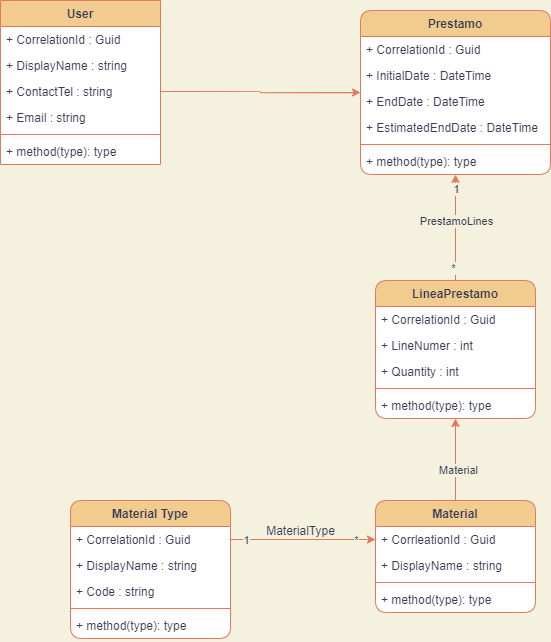

The diagram above was exported from draw.io. Its source (the exported page's mxGraphModel, read from the mxfile embedded in the PNG):
<mxGraphModel dx="1422" dy="865" grid="1" gridSize="10" guides="1" tooltips="1" connect="1" arrows="1" fold="1" page="1" pageScale="1" pageWidth="827" pageHeight="1169" background="#F4F1DE" math="0" shadow="0">
  <root>
    <mxCell id="WIyWlLk6GJQsqaUBKTNV-0" />
    <mxCell id="WIyWlLk6GJQsqaUBKTNV-1" parent="WIyWlLk6GJQsqaUBKTNV-0" />
    <mxCell id="fr9r53xKupvtK7GoancV-0" value="Material Type" style="swimlane;fontStyle=1;align=center;verticalAlign=top;childLayout=stackLayout;horizontal=1;startSize=26;horizontalStack=0;resizeParent=1;resizeParentMax=0;resizeLast=0;collapsible=1;marginBottom=0;rounded=1;fillColor=#F2CC8F;strokeColor=#E07A5F;fontColor=#393C56;swimlaneFillColor=#FFFFFF;gradientDirection=north;" parent="WIyWlLk6GJQsqaUBKTNV-1" vertex="1">
      <mxGeometry x="220" y="580" width="160" height="138" as="geometry">
        <mxRectangle x="40" y="500" width="110" height="26" as="alternateBounds" />
      </mxGeometry>
    </mxCell>
    <mxCell id="fr9r53xKupvtK7GoancV-1" value="+ CorrelationId : Guid" style="text;strokeColor=none;fillColor=none;align=left;verticalAlign=top;spacingLeft=4;spacingRight=4;overflow=hidden;rotatable=0;points=[[0,0.5],[1,0.5]];portConstraint=eastwest;rounded=1;fontColor=#393C56;labelBorderColor=none;labelBackgroundColor=none;" parent="fr9r53xKupvtK7GoancV-0" vertex="1">
      <mxGeometry y="26" width="160" height="26" as="geometry" />
    </mxCell>
    <mxCell id="fr9r53xKupvtK7GoancV-5" value="+ DisplayName : string" style="text;strokeColor=none;fillColor=none;align=left;verticalAlign=top;spacingLeft=4;spacingRight=4;overflow=hidden;rotatable=0;points=[[0,0.5],[1,0.5]];portConstraint=eastwest;rounded=1;fontColor=#393C56;" parent="fr9r53xKupvtK7GoancV-0" vertex="1">
      <mxGeometry y="52" width="160" height="26" as="geometry" />
    </mxCell>
    <mxCell id="fr9r53xKupvtK7GoancV-6" value="+ Code : string" style="text;strokeColor=none;fillColor=none;align=left;verticalAlign=top;spacingLeft=4;spacingRight=4;overflow=hidden;rotatable=0;points=[[0,0.5],[1,0.5]];portConstraint=eastwest;rounded=1;fontColor=#393C56;" parent="fr9r53xKupvtK7GoancV-0" vertex="1">
      <mxGeometry y="78" width="160" height="26" as="geometry" />
    </mxCell>
    <mxCell id="fr9r53xKupvtK7GoancV-2" value="" style="line;strokeWidth=1;fillColor=none;align=left;verticalAlign=middle;spacingTop=-1;spacingLeft=3;spacingRight=3;rotatable=0;labelPosition=right;points=[];portConstraint=eastwest;rounded=1;labelBackgroundColor=#F4F1DE;strokeColor=#E07A5F;fontColor=#393C56;" parent="fr9r53xKupvtK7GoancV-0" vertex="1">
      <mxGeometry y="104" width="160" height="8" as="geometry" />
    </mxCell>
    <mxCell id="fr9r53xKupvtK7GoancV-3" value="+ method(type): type" style="text;strokeColor=none;fillColor=none;align=left;verticalAlign=top;spacingLeft=4;spacingRight=4;overflow=hidden;rotatable=0;points=[[0,0.5],[1,0.5]];portConstraint=eastwest;rounded=1;fontColor=#393C56;" parent="fr9r53xKupvtK7GoancV-0" vertex="1">
      <mxGeometry y="112" width="160" height="26" as="geometry" />
    </mxCell>
    <mxCell id="fr9r53xKupvtK7GoancV-35" style="edgeStyle=orthogonalEdgeStyle;curved=1;rounded=1;sketch=0;orthogonalLoop=1;jettySize=auto;html=1;exitX=0.5;exitY=0;exitDx=0;exitDy=0;fontColor=#393C56;strokeColor=#E07A5F;labelBackgroundColor=#F4F1DE;" parent="WIyWlLk6GJQsqaUBKTNV-1" source="fr9r53xKupvtK7GoancV-11" target="fr9r53xKupvtK7GoancV-29" edge="1">
      <mxGeometry relative="1" as="geometry" />
    </mxCell>
    <mxCell id="fr9r53xKupvtK7GoancV-36" value="Material" style="edgeLabel;html=1;align=center;verticalAlign=middle;resizable=0;points=[];fontColor=#393C56;labelBackgroundColor=#F4F1DE;" parent="fr9r53xKupvtK7GoancV-35" vertex="1" connectable="0">
      <mxGeometry x="-0.2439" y="-2" relative="1" as="geometry">
        <mxPoint as="offset" />
      </mxGeometry>
    </mxCell>
    <mxCell id="fr9r53xKupvtK7GoancV-11" value="Material" style="swimlane;fontStyle=1;align=center;verticalAlign=top;childLayout=stackLayout;horizontal=1;startSize=26;horizontalStack=0;resizeParent=1;resizeParentMax=0;resizeLast=0;collapsible=1;marginBottom=0;rounded=1;sketch=0;fontColor=#393C56;strokeColor=#E07A5F;fillColor=#F2CC8F;swimlaneFillColor=default;" parent="WIyWlLk6GJQsqaUBKTNV-1" vertex="1">
      <mxGeometry x="525" y="580" width="160" height="112" as="geometry">
        <mxRectangle x="330" y="500" width="80" height="26" as="alternateBounds" />
      </mxGeometry>
    </mxCell>
    <mxCell id="fr9r53xKupvtK7GoancV-12" value="+ CorrleationId : Guid" style="text;strokeColor=none;fillColor=none;align=left;verticalAlign=top;spacingLeft=4;spacingRight=4;overflow=hidden;rotatable=0;points=[[0,0.5],[1,0.5]];portConstraint=eastwest;rounded=1;sketch=0;fontColor=#393C56;" parent="fr9r53xKupvtK7GoancV-11" vertex="1">
      <mxGeometry y="26" width="160" height="26" as="geometry" />
    </mxCell>
    <mxCell id="fr9r53xKupvtK7GoancV-15" value="+ DisplayName : string" style="text;strokeColor=none;fillColor=none;align=left;verticalAlign=top;spacingLeft=4;spacingRight=4;overflow=hidden;rotatable=0;points=[[0,0.5],[1,0.5]];portConstraint=eastwest;rounded=1;sketch=0;fontColor=#393C56;" parent="fr9r53xKupvtK7GoancV-11" vertex="1">
      <mxGeometry y="52" width="160" height="26" as="geometry" />
    </mxCell>
    <mxCell id="fr9r53xKupvtK7GoancV-13" value="" style="line;strokeWidth=1;fillColor=none;align=left;verticalAlign=middle;spacingTop=-1;spacingLeft=3;spacingRight=3;rotatable=0;labelPosition=right;points=[];portConstraint=eastwest;rounded=1;sketch=0;fontColor=#393C56;labelBackgroundColor=#F4F1DE;strokeColor=#E07A5F;" parent="fr9r53xKupvtK7GoancV-11" vertex="1">
      <mxGeometry y="78" width="160" height="8" as="geometry" />
    </mxCell>
    <mxCell id="fr9r53xKupvtK7GoancV-14" value="+ method(type): type" style="text;strokeColor=none;fillColor=none;align=left;verticalAlign=top;spacingLeft=4;spacingRight=4;overflow=hidden;rotatable=0;points=[[0,0.5],[1,0.5]];portConstraint=eastwest;rounded=1;sketch=0;fontColor=#393C56;" parent="fr9r53xKupvtK7GoancV-11" vertex="1">
      <mxGeometry y="86" width="160" height="26" as="geometry" />
    </mxCell>
    <mxCell id="fr9r53xKupvtK7GoancV-16" style="edgeStyle=orthogonalEdgeStyle;curved=1;rounded=1;sketch=0;orthogonalLoop=1;jettySize=auto;html=1;exitX=1;exitY=0.5;exitDx=0;exitDy=0;entryX=0;entryY=0.5;entryDx=0;entryDy=0;fontFamily=Helvetica;fontSize=12;fontColor=#393C56;startSize=26;strokeColor=#E07A5F;labelBackgroundColor=#F4F1DE;" parent="WIyWlLk6GJQsqaUBKTNV-1" source="fr9r53xKupvtK7GoancV-1" target="fr9r53xKupvtK7GoancV-12" edge="1">
      <mxGeometry relative="1" as="geometry" />
    </mxCell>
    <mxCell id="fr9r53xKupvtK7GoancV-17" value="MaterialType" style="edgeLabel;html=1;align=center;verticalAlign=middle;resizable=0;points=[];fontSize=12;fontFamily=Helvetica;fontColor=#393C56;labelBackgroundColor=#F4F1DE;rounded=1;" parent="fr9r53xKupvtK7GoancV-16" vertex="1" connectable="0">
      <mxGeometry x="-0.2727" relative="1" as="geometry">
        <mxPoint x="16" y="-9" as="offset" />
      </mxGeometry>
    </mxCell>
    <mxCell id="fr9r53xKupvtK7GoancV-42" value="1" style="edgeLabel;html=1;align=center;verticalAlign=middle;resizable=0;points=[];fontColor=#393C56;labelBackgroundColor=#F4F1DE;" parent="fr9r53xKupvtK7GoancV-16" vertex="1" connectable="0">
      <mxGeometry x="-0.7931" relative="1" as="geometry">
        <mxPoint as="offset" />
      </mxGeometry>
    </mxCell>
    <mxCell id="fr9r53xKupvtK7GoancV-43" value="*" style="edgeLabel;html=1;align=center;verticalAlign=middle;resizable=0;points=[];fontColor=#393C56;labelBackgroundColor=#F4F1DE;" parent="fr9r53xKupvtK7GoancV-16" vertex="1" connectable="0">
      <mxGeometry x="0.7241" relative="1" as="geometry">
        <mxPoint as="offset" />
      </mxGeometry>
    </mxCell>
    <mxCell id="fr9r53xKupvtK7GoancV-22" value="Prestamo" style="swimlane;fontStyle=1;align=center;verticalAlign=top;childLayout=stackLayout;horizontal=1;startSize=26;horizontalStack=0;resizeParent=1;resizeParentMax=0;resizeLast=0;collapsible=1;marginBottom=0;rounded=1;labelBackgroundColor=none;labelBorderColor=none;fontFamily=Helvetica;fontSize=12;fontColor=#393C56;strokeColor=#E07A5F;fillColor=#F2CC8F;gradientDirection=north;html=0;swimlaneFillColor=default;" parent="WIyWlLk6GJQsqaUBKTNV-1" vertex="1">
      <mxGeometry x="510" y="90" width="190" height="164" as="geometry" />
    </mxCell>
    <mxCell id="fr9r53xKupvtK7GoancV-23" value="+ CorrelationId : Guid" style="text;align=left;verticalAlign=top;spacingLeft=4;spacingRight=4;overflow=hidden;rotatable=0;points=[[0,0.5],[1,0.5]];portConstraint=eastwest;rounded=1;labelBackgroundColor=none;labelBorderColor=none;fontFamily=Helvetica;fontSize=12;startSize=26;html=0;fontColor=#393C56;" parent="fr9r53xKupvtK7GoancV-22" vertex="1">
      <mxGeometry y="26" width="190" height="26" as="geometry" />
    </mxCell>
    <mxCell id="fr9r53xKupvtK7GoancV-26" value="+ InitialDate : DateTime" style="text;align=left;verticalAlign=top;spacingLeft=4;spacingRight=4;overflow=hidden;rotatable=0;points=[[0,0.5],[1,0.5]];portConstraint=eastwest;rounded=1;labelBackgroundColor=none;labelBorderColor=none;fontFamily=Helvetica;fontSize=12;startSize=26;html=0;fontColor=#393C56;" parent="fr9r53xKupvtK7GoancV-22" vertex="1">
      <mxGeometry y="52" width="190" height="26" as="geometry" />
    </mxCell>
    <mxCell id="fr9r53xKupvtK7GoancV-27" value="+ EndDate : DateTime" style="text;align=left;verticalAlign=top;spacingLeft=4;spacingRight=4;overflow=hidden;rotatable=0;points=[[0,0.5],[1,0.5]];portConstraint=eastwest;rounded=1;labelBackgroundColor=none;labelBorderColor=none;fontFamily=Helvetica;fontSize=12;startSize=26;html=0;fontColor=#393C56;" parent="fr9r53xKupvtK7GoancV-22" vertex="1">
      <mxGeometry y="78" width="190" height="26" as="geometry" />
    </mxCell>
    <mxCell id="fr9r53xKupvtK7GoancV-28" value="+ EstimatedEndDate : DateTime" style="text;align=left;verticalAlign=top;spacingLeft=4;spacingRight=4;overflow=hidden;rotatable=0;points=[[0,0.5],[1,0.5]];portConstraint=eastwest;rounded=1;labelBackgroundColor=none;labelBorderColor=none;fontFamily=Helvetica;fontSize=12;startSize=26;html=0;fontColor=#393C56;" parent="fr9r53xKupvtK7GoancV-22" vertex="1">
      <mxGeometry y="104" width="190" height="26" as="geometry" />
    </mxCell>
    <mxCell id="fr9r53xKupvtK7GoancV-24" value="" style="line;strokeWidth=1;fillColor=none;align=left;verticalAlign=middle;spacingTop=-1;spacingLeft=3;spacingRight=3;rotatable=0;labelPosition=right;points=[];portConstraint=eastwest;rounded=1;labelBackgroundColor=none;labelBorderColor=none;fontFamily=Helvetica;fontSize=12;fontColor=#393C56;startSize=26;html=0;strokeColor=#E07A5F;" parent="fr9r53xKupvtK7GoancV-22" vertex="1">
      <mxGeometry y="130" width="190" height="8" as="geometry" />
    </mxCell>
    <mxCell id="fr9r53xKupvtK7GoancV-25" value="+ method(type): type" style="text;strokeColor=none;fillColor=none;align=left;verticalAlign=top;spacingLeft=4;spacingRight=4;overflow=hidden;rotatable=0;points=[[0,0.5],[1,0.5]];portConstraint=eastwest;rounded=1;labelBackgroundColor=none;labelBorderColor=none;fontFamily=Helvetica;fontSize=12;fontColor=#393C56;startSize=26;html=0;" parent="fr9r53xKupvtK7GoancV-22" vertex="1">
      <mxGeometry y="138" width="190" height="26" as="geometry" />
    </mxCell>
    <mxCell id="fr9r53xKupvtK7GoancV-38" style="edgeStyle=orthogonalEdgeStyle;curved=1;rounded=1;sketch=0;orthogonalLoop=1;jettySize=auto;html=1;exitX=0.5;exitY=0;exitDx=0;exitDy=0;fontColor=#393C56;strokeColor=#E07A5F;labelBackgroundColor=#F4F1DE;" parent="WIyWlLk6GJQsqaUBKTNV-1" source="fr9r53xKupvtK7GoancV-29" target="fr9r53xKupvtK7GoancV-22" edge="1">
      <mxGeometry relative="1" as="geometry" />
    </mxCell>
    <mxCell id="fr9r53xKupvtK7GoancV-39" value="PrestamoLines" style="edgeLabel;html=1;align=center;verticalAlign=middle;resizable=0;points=[];fontColor=#393C56;labelBackgroundColor=#F4F1DE;" parent="fr9r53xKupvtK7GoancV-38" vertex="1" connectable="0">
      <mxGeometry x="0.3208" y="1" relative="1" as="geometry">
        <mxPoint x="1" y="10" as="offset" />
      </mxGeometry>
    </mxCell>
    <mxCell id="fr9r53xKupvtK7GoancV-40" value="1" style="edgeLabel;html=1;align=center;verticalAlign=middle;resizable=0;points=[];fontColor=#393C56;labelBackgroundColor=#F4F1DE;" parent="fr9r53xKupvtK7GoancV-38" vertex="1" connectable="0">
      <mxGeometry x="0.7358" relative="1" as="geometry">
        <mxPoint as="offset" />
      </mxGeometry>
    </mxCell>
    <mxCell id="fr9r53xKupvtK7GoancV-41" value="*" style="edgeLabel;html=1;align=center;verticalAlign=middle;resizable=0;points=[];fontColor=#393C56;labelBackgroundColor=#F4F1DE;" parent="fr9r53xKupvtK7GoancV-38" vertex="1" connectable="0">
      <mxGeometry x="-0.7547" y="3" relative="1" as="geometry">
        <mxPoint as="offset" />
      </mxGeometry>
    </mxCell>
    <mxCell id="fr9r53xKupvtK7GoancV-29" value="LineaPrestamo" style="swimlane;fontStyle=1;align=center;verticalAlign=top;childLayout=stackLayout;horizontal=1;startSize=26;horizontalStack=0;resizeParent=1;resizeParentMax=0;resizeLast=0;collapsible=1;marginBottom=0;rounded=1;labelBackgroundColor=none;labelBorderColor=none;fontFamily=Helvetica;fontSize=12;fontColor=#393C56;strokeColor=#E07A5F;fillColor=#F2CC8F;gradientDirection=north;html=0;swimlaneFillColor=default;" parent="WIyWlLk6GJQsqaUBKTNV-1" vertex="1">
      <mxGeometry x="525" y="360" width="160" height="138" as="geometry" />
    </mxCell>
    <mxCell id="fr9r53xKupvtK7GoancV-30" value="+ CorrelationId : Guid" style="text;strokeColor=none;fillColor=none;align=left;verticalAlign=top;spacingLeft=4;spacingRight=4;overflow=hidden;rotatable=0;points=[[0,0.5],[1,0.5]];portConstraint=eastwest;rounded=1;labelBackgroundColor=none;labelBorderColor=none;fontFamily=Helvetica;fontSize=12;fontColor=#393C56;startSize=26;html=0;" parent="fr9r53xKupvtK7GoancV-29" vertex="1">
      <mxGeometry y="26" width="160" height="26" as="geometry" />
    </mxCell>
    <mxCell id="fr9r53xKupvtK7GoancV-33" value="+ LineNumer : int" style="text;strokeColor=none;fillColor=none;align=left;verticalAlign=top;spacingLeft=4;spacingRight=4;overflow=hidden;rotatable=0;points=[[0,0.5],[1,0.5]];portConstraint=eastwest;rounded=1;labelBackgroundColor=none;labelBorderColor=none;fontFamily=Helvetica;fontSize=12;fontColor=#393C56;startSize=26;html=0;" parent="fr9r53xKupvtK7GoancV-29" vertex="1">
      <mxGeometry y="52" width="160" height="26" as="geometry" />
    </mxCell>
    <mxCell id="fr9r53xKupvtK7GoancV-34" value="+ Quantity : int" style="text;strokeColor=none;fillColor=none;align=left;verticalAlign=top;spacingLeft=4;spacingRight=4;overflow=hidden;rotatable=0;points=[[0,0.5],[1,0.5]];portConstraint=eastwest;rounded=1;labelBackgroundColor=none;labelBorderColor=none;fontFamily=Helvetica;fontSize=12;fontColor=#393C56;startSize=26;html=0;" parent="fr9r53xKupvtK7GoancV-29" vertex="1">
      <mxGeometry y="78" width="160" height="26" as="geometry" />
    </mxCell>
    <mxCell id="fr9r53xKupvtK7GoancV-31" value="" style="line;strokeWidth=1;fillColor=none;align=left;verticalAlign=middle;spacingTop=-1;spacingLeft=3;spacingRight=3;rotatable=0;labelPosition=right;points=[];portConstraint=eastwest;rounded=1;labelBackgroundColor=none;labelBorderColor=none;fontFamily=Helvetica;fontSize=12;fontColor=#393C56;startSize=26;html=0;strokeColor=#E07A5F;" parent="fr9r53xKupvtK7GoancV-29" vertex="1">
      <mxGeometry y="104" width="160" height="8" as="geometry" />
    </mxCell>
    <mxCell id="fr9r53xKupvtK7GoancV-32" value="+ method(type): type" style="text;strokeColor=none;fillColor=none;align=left;verticalAlign=top;spacingLeft=4;spacingRight=4;overflow=hidden;rotatable=0;points=[[0,0.5],[1,0.5]];portConstraint=eastwest;rounded=1;labelBackgroundColor=none;labelBorderColor=none;fontFamily=Helvetica;fontSize=12;fontColor=#393C56;startSize=26;html=0;" parent="fr9r53xKupvtK7GoancV-29" vertex="1">
      <mxGeometry y="112" width="160" height="26" as="geometry" />
    </mxCell>
    <mxCell id="fiZDB0PAxwmxy3dUTUrU-0" value="User" style="swimlane;fontStyle=1;align=center;verticalAlign=top;childLayout=stackLayout;horizontal=1;startSize=26;horizontalStack=0;resizeParent=1;resizeParentMax=0;resizeLast=0;collapsible=1;marginBottom=0;fillColor=#F2CC8F;strokeColor=#E07A5F;fontColor=#393C56;swimlaneFillColor=default;" parent="WIyWlLk6GJQsqaUBKTNV-1" vertex="1">
      <mxGeometry x="150" y="80" width="160" height="164" as="geometry" />
    </mxCell>
    <mxCell id="fiZDB0PAxwmxy3dUTUrU-1" value="+ CorrelationId : Guid" style="text;strokeColor=none;fillColor=none;align=left;verticalAlign=top;spacingLeft=4;spacingRight=4;overflow=hidden;rotatable=0;points=[[0,0.5],[1,0.5]];portConstraint=eastwest;fontColor=#393C56;" parent="fiZDB0PAxwmxy3dUTUrU-0" vertex="1">
      <mxGeometry y="26" width="160" height="26" as="geometry" />
    </mxCell>
    <mxCell id="fiZDB0PAxwmxy3dUTUrU-4" value="+ DisplayName : string" style="text;strokeColor=none;fillColor=none;align=left;verticalAlign=top;spacingLeft=4;spacingRight=4;overflow=hidden;rotatable=0;points=[[0,0.5],[1,0.5]];portConstraint=eastwest;fontColor=#393C56;" parent="fiZDB0PAxwmxy3dUTUrU-0" vertex="1">
      <mxGeometry y="52" width="160" height="26" as="geometry" />
    </mxCell>
    <mxCell id="fiZDB0PAxwmxy3dUTUrU-5" value="+ ContactTel : string" style="text;strokeColor=none;fillColor=none;align=left;verticalAlign=top;spacingLeft=4;spacingRight=4;overflow=hidden;rotatable=0;points=[[0,0.5],[1,0.5]];portConstraint=eastwest;fontColor=#393C56;" parent="fiZDB0PAxwmxy3dUTUrU-0" vertex="1">
      <mxGeometry y="78" width="160" height="26" as="geometry" />
    </mxCell>
    <mxCell id="fiZDB0PAxwmxy3dUTUrU-6" value="+ Email : string" style="text;strokeColor=none;fillColor=none;align=left;verticalAlign=top;spacingLeft=4;spacingRight=4;overflow=hidden;rotatable=0;points=[[0,0.5],[1,0.5]];portConstraint=eastwest;fontColor=#393C56;" parent="fiZDB0PAxwmxy3dUTUrU-0" vertex="1">
      <mxGeometry y="104" width="160" height="26" as="geometry" />
    </mxCell>
    <mxCell id="fiZDB0PAxwmxy3dUTUrU-2" value="" style="line;strokeWidth=1;fillColor=none;align=left;verticalAlign=middle;spacingTop=-1;spacingLeft=3;spacingRight=3;rotatable=0;labelPosition=right;points=[];portConstraint=eastwest;labelBackgroundColor=#F4F1DE;strokeColor=#E07A5F;fontColor=#393C56;" parent="fiZDB0PAxwmxy3dUTUrU-0" vertex="1">
      <mxGeometry y="130" width="160" height="8" as="geometry" />
    </mxCell>
    <mxCell id="fiZDB0PAxwmxy3dUTUrU-3" value="+ method(type): type" style="text;strokeColor=none;fillColor=none;align=left;verticalAlign=top;spacingLeft=4;spacingRight=4;overflow=hidden;rotatable=0;points=[[0,0.5],[1,0.5]];portConstraint=eastwest;fontColor=#393C56;" parent="fiZDB0PAxwmxy3dUTUrU-0" vertex="1">
      <mxGeometry y="138" width="160" height="26" as="geometry" />
    </mxCell>
    <mxCell id="fiZDB0PAxwmxy3dUTUrU-7" style="edgeStyle=orthogonalEdgeStyle;curved=1;rounded=1;sketch=0;orthogonalLoop=1;jettySize=auto;html=1;exitX=1;exitY=0.5;exitDx=0;exitDy=0;fontColor=#393C56;strokeColor=#E07A5F;fillColor=#F2CC8F;" parent="WIyWlLk6GJQsqaUBKTNV-1" source="fiZDB0PAxwmxy3dUTUrU-5" target="fr9r53xKupvtK7GoancV-22" edge="1">
      <mxGeometry relative="1" as="geometry" />
    </mxCell>
  </root>
</mxGraphModel>